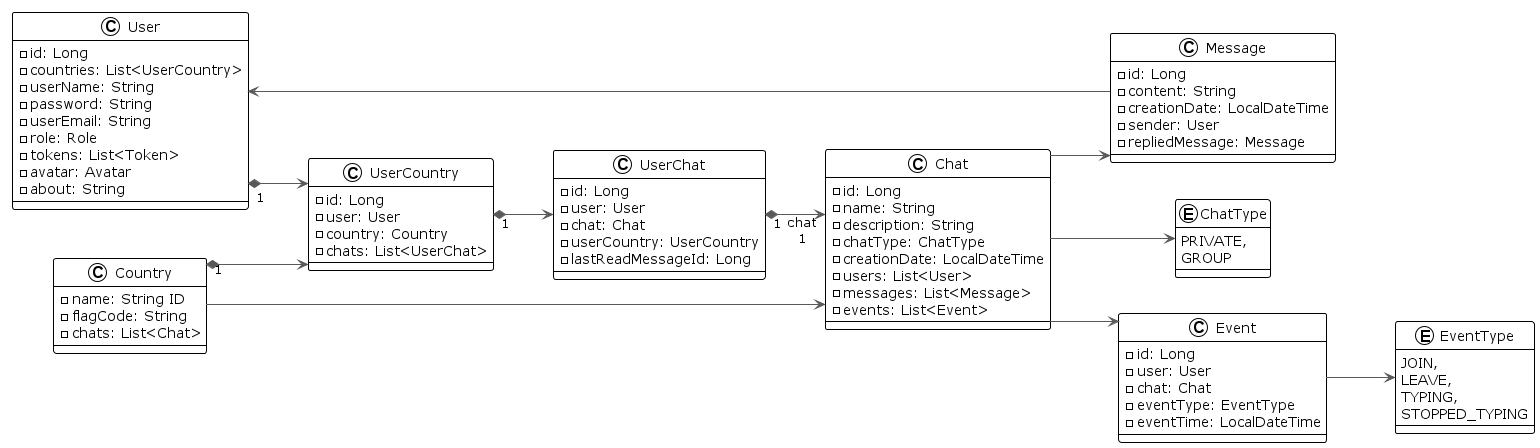

The diagram above was rendered by PlantUML. Its source (embedded in the PNG):
@startuml

!theme plain
left to right direction
skinparam linetype ortho

class User {
  - id: Long
  - countries: List<UserCountry>
  - userName: String
  - password: String
  - userEmail: String
  - role: Role
  - tokens: List<Token>
  - avatar: Avatar
  - about: String
}

class UserCountry {
  - id: Long
  - user: User
  - country: Country
  - chats: List<UserChat>
}

class UserChat {
  - id: Long
  - user: User
  - chat: Chat
  - userCountry: UserCountry
  - lastReadMessageId: Long
}

class Country {
  - name: String ID
  - flagCode: String
  - chats: List<Chat>
}

class Chat {
  - id: Long
  - name: String
  - description: String
  - chatType: ChatType
  - creationDate: LocalDateTime
  - users: List<User>
  - messages: List<Message>
  - events: List<Event>
}

enum ChatType {
  PRIVATE,
  GROUP
}

class Message {
  - id: Long
  - content: String
  - creationDate: LocalDateTime
  - sender: User
  - repliedMessage: Message
}

class Event {
  - id: Long
  - user: User
  - chat: Chat
  - eventType: EventType
  - eventTime: LocalDateTime
}

enum EventType {
  JOIN,
  LEAVE,
  TYPING,
  STOPPED_TYPING
}


Message -[#595959,plain]-> User

Chat -[#595959,plain]-> Message
Chat -[#595959,plain]-> Event
Country -[#595959,plain]-> Chat

User  "1" *-[#595959,plain]->  UserCountry
UserCountry  "1" *-[#595959,plain]-> UserChat

Country  "1" *-[#595959,plain]-> UserCountry
UserChat     "1" *-[#595959,plain]-> "chat\n1" Chat

Event -[#595959,plain]-> EventType
Chat -[#595959,plain]-> ChatType

@enduml